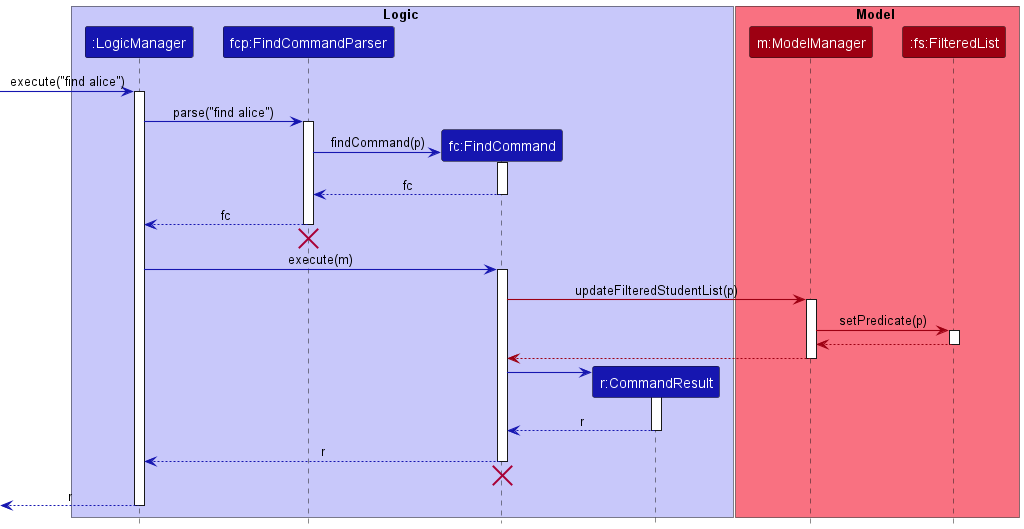

The diagram above was rendered by PlantUML. Its source (embedded in the PNG):
@startuml
!include style.puml
skinparam arrowThickness 1.1
skinparam arrowcolor LOGIC_COLOR_T3

box Logic LOGIC_COLOR_T1
participant ":LogicManager" as LogicManager LOGIC_COLOR_T3
participant "fcp:FindCommandParser" as FindCommandParser LOGIC_COLOR_T3
participant "fc:FindCommand" as FindCommand LOGIC_COLOR_T3
participant "r:CommandResult" as CommandResult LOGIC_COLOR_T3
end box

box Model MODEL_COLOR_T1
participant "m:ModelManager" as Model MODEL_COLOR
participant ":fs:FilteredList" as FilteredList MODEL_COLOR
end box
[-> LogicManager : execute("find alice")
activate LogicManager


LogicManager -> FindCommandParser : parse("find alice")
activate FindCommandParser

create FindCommand
FindCommandParser -> FindCommand : findCommand(p)
activate FindCommand

FindCommand --> FindCommandParser : fc
deactivate FindCommand

FindCommandParser --> LogicManager : fc
deactivate FindCommandParser
FindCommandParser [hidden]-> LogicManager
destroy FindCommandParser

LogicManager -> FindCommand : execute(m)
activate FindCommand

FindCommand [MODEL_COLOR]-> Model : updateFilteredStudentList(p)
activate Model

Model [MODEL_COLOR]-> FilteredList : setPredicate(p)
activate FilteredList


FilteredList -[MODEL_COLOR]--> Model :
deactivate FilteredList


Model -[MODEL_COLOR]--> FindCommand
deactivate Model

create CommandResult
FindCommand -> CommandResult :
activate CommandResult

CommandResult --> FindCommand : r
deactivate CommandResult
FindCommand --> LogicManager : r
deactivate FindCommand
'spacing
FindCommand [hidden]--> LogicManager
destroy FindCommand


[<--LogicManager : r
deactivate LogicManager
@enduml